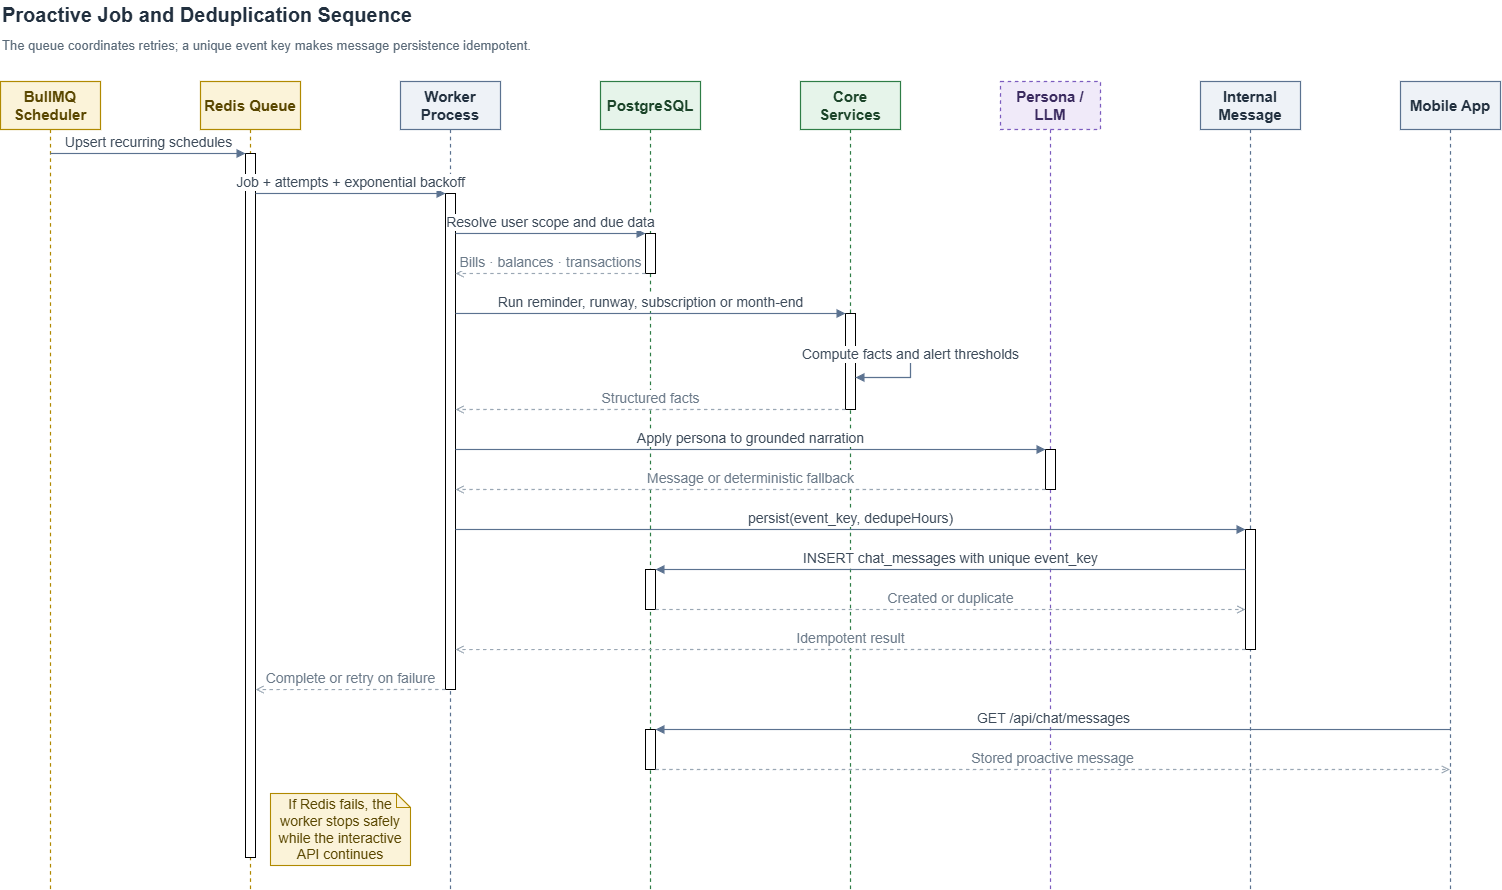

The diagram above was exported from draw.io. Its source (the exported page's mxGraphModel, read from the mxfile embedded in the PNG):
<mxGraphModel dx="805" dy="468" grid="1" gridSize="10" guides="1" tooltips="1" connect="1" arrows="1" fold="1" page="1" pageScale="1" pageWidth="1580" pageHeight="940" math="0" shadow="0">
  <root>
    <mxCell id="0" />
    <mxCell id="1" parent="0" />
    <mxCell id="report-title" value="Proactive Job and Deduplication Sequence" style="text;html=1;align=left;verticalAlign=middle;fontSize=20;fontStyle=1;fontColor=#22303F;" parent="1" vertex="1">
      <mxGeometry x="40" y="14" width="1500" height="28" as="geometry" />
    </mxCell>
    <mxCell id="report-subtitle" value="The queue coordinates retries; a unique event key makes message persistence idempotent." style="text;html=1;align=left;verticalAlign=middle;fontSize=13;fontColor=#5A6A78;whiteSpace=wrap;" parent="1" vertex="1">
      <mxGeometry x="40" y="44" width="1500" height="30" as="geometry" />
    </mxCell>
    <mxCell id="scheduler" value="&lt;b&gt;BullMQ Scheduler&lt;/b&gt;" style="shape=umlLifeline;perimeter=lifelinePerimeter;whiteSpace=wrap;html=1;container=1;dropTarget=0;collapsible=0;recursiveResize=0;outlineConnect=0;portConstraint=eastwest;fillColor=#FBF3D9;strokeColor=#B08900;fontColor=#5A4700;fontSize=15;strokeWidth=1.2;size=48;" parent="1" vertex="1">
      <mxGeometry x="40" y="95" width="100" height="808" as="geometry" />
    </mxCell>
    <mxCell id="redis" value="&lt;b&gt;Redis Queue&lt;/b&gt;" style="shape=umlLifeline;perimeter=lifelinePerimeter;whiteSpace=wrap;html=1;container=1;dropTarget=0;collapsible=0;recursiveResize=0;outlineConnect=0;portConstraint=eastwest;fillColor=#FBF3D9;strokeColor=#B08900;fontColor=#5A4700;fontSize=15;strokeWidth=1.2;size=48;" parent="1" vertex="1">
      <mxGeometry x="240" y="95" width="100" height="808" as="geometry" />
    </mxCell>
    <mxCell id="act7" value="" style="html=1;points=[];perimeter=orthogonalPerimeter;outlineConnect=0;fillColor=#ffffff;" parent="redis" vertex="1">
      <mxGeometry x="45" y="72" width="10" height="704" as="geometry" />
    </mxCell>
    <mxCell id="worker" value="&lt;b&gt;Worker Process&lt;/b&gt;" style="shape=umlLifeline;perimeter=lifelinePerimeter;whiteSpace=wrap;html=1;container=1;dropTarget=0;collapsible=0;recursiveResize=0;outlineConnect=0;portConstraint=eastwest;fillColor=#EEF2F7;strokeColor=#5B7290;fontColor=#22303F;fontSize=15;strokeWidth=1.2;size=48;" parent="1" vertex="1">
      <mxGeometry x="440" y="95" width="100" height="808" as="geometry" />
    </mxCell>
    <mxCell id="act5" value="" style="html=1;points=[];perimeter=orthogonalPerimeter;outlineConnect=0;fillColor=#ffffff;" parent="worker" vertex="1">
      <mxGeometry x="45" y="112" width="10" height="496" as="geometry" />
    </mxCell>
    <mxCell id="db" value="&lt;b&gt;PostgreSQL&lt;/b&gt;" style="shape=umlLifeline;perimeter=lifelinePerimeter;whiteSpace=wrap;html=1;container=1;dropTarget=0;collapsible=0;recursiveResize=0;outlineConnect=0;portConstraint=eastwest;fillColor=#E6F4EA;strokeColor=#2E7D46;fontColor=#1B4429;fontSize=15;strokeWidth=1.2;size=48;" parent="1" vertex="1">
      <mxGeometry x="640" y="95" width="100" height="808" as="geometry" />
    </mxCell>
    <mxCell id="act0" value="" style="html=1;points=[];perimeter=orthogonalPerimeter;outlineConnect=0;fillColor=#ffffff;" parent="db" vertex="1">
      <mxGeometry x="45" y="152" width="10" height="40" as="geometry" />
    </mxCell>
    <mxCell id="act3" value="" style="html=1;points=[];perimeter=orthogonalPerimeter;outlineConnect=0;fillColor=#ffffff;" parent="db" vertex="1">
      <mxGeometry x="45" y="488" width="10" height="40" as="geometry" />
    </mxCell>
    <mxCell id="act6" value="" style="html=1;points=[];perimeter=orthogonalPerimeter;outlineConnect=0;fillColor=#ffffff;" parent="db" vertex="1">
      <mxGeometry x="45" y="648" width="10" height="40" as="geometry" />
    </mxCell>
    <mxCell id="analytics" value="&lt;b&gt;Core Services&lt;/b&gt;" style="shape=umlLifeline;perimeter=lifelinePerimeter;whiteSpace=wrap;html=1;container=1;dropTarget=0;collapsible=0;recursiveResize=0;outlineConnect=0;portConstraint=eastwest;fillColor=#E6F4EA;strokeColor=#2E7D46;fontColor=#1B4429;fontSize=15;strokeWidth=1.2;size=48;" parent="1" vertex="1">
      <mxGeometry x="840" y="95" width="100" height="808" as="geometry" />
    </mxCell>
    <mxCell id="act1" value="" style="html=1;points=[];perimeter=orthogonalPerimeter;outlineConnect=0;fillColor=#ffffff;" parent="analytics" vertex="1">
      <mxGeometry x="45" y="232" width="10" height="96" as="geometry" />
    </mxCell>
    <mxCell id="narrator" value="&lt;b&gt;Persona / LLM&lt;/b&gt;" style="shape=umlLifeline;perimeter=lifelinePerimeter;whiteSpace=wrap;html=1;container=1;dropTarget=0;collapsible=0;recursiveResize=0;outlineConnect=0;portConstraint=eastwest;fillColor=#F0EAF9;strokeColor=#7C5CBF;fontColor=#3A2A5F;fontSize=15;strokeWidth=1.2;size=48;dashed=1;" parent="1" vertex="1">
      <mxGeometry x="1040" y="95" width="100" height="808" as="geometry" />
    </mxCell>
    <mxCell id="act2" value="" style="html=1;points=[];perimeter=orthogonalPerimeter;outlineConnect=0;fillColor=#ffffff;" parent="narrator" vertex="1">
      <mxGeometry x="45" y="368" width="10" height="40" as="geometry" />
    </mxCell>
    <mxCell id="chat" value="&lt;b&gt;Internal Message&lt;/b&gt;" style="shape=umlLifeline;perimeter=lifelinePerimeter;whiteSpace=wrap;html=1;container=1;dropTarget=0;collapsible=0;recursiveResize=0;outlineConnect=0;portConstraint=eastwest;fillColor=#EEF2F7;strokeColor=#5B7290;fontColor=#22303F;fontSize=15;strokeWidth=1.2;size=48;" parent="1" vertex="1">
      <mxGeometry x="1240" y="95" width="100" height="808" as="geometry" />
    </mxCell>
    <mxCell id="act4" value="" style="html=1;points=[];perimeter=orthogonalPerimeter;outlineConnect=0;fillColor=#ffffff;" parent="chat" vertex="1">
      <mxGeometry x="45" y="448" width="10" height="120" as="geometry" />
    </mxCell>
    <mxCell id="app" value="&lt;b&gt;Mobile App&lt;/b&gt;" style="shape=umlLifeline;perimeter=lifelinePerimeter;whiteSpace=wrap;html=1;container=1;dropTarget=0;collapsible=0;recursiveResize=0;outlineConnect=0;portConstraint=eastwest;fillColor=#EEF2F7;strokeColor=#5B7290;fontColor=#22303F;fontSize=15;strokeWidth=1.2;size=48;" parent="1" vertex="1">
      <mxGeometry x="1440" y="95" width="100" height="808" as="geometry" />
    </mxCell>
    <mxCell id="m0" value="Upsert recurring schedules" style="html=1;verticalAlign=bottom;endArrow=block;curved=0;rounded=0;exitX=0.5;exitY=0.0891;entryX=0;entryY=0.0;fontSize=14;labelBackgroundColor=#FFFFFF;fontColor=#3D4B5A;strokeWidth=1.15;strokeColor=#5B7290;" parent="1" source="scheduler" target="act7" edge="1">
      <mxGeometry relative="1" as="geometry" />
    </mxCell>
    <mxCell id="m1" value="Job + attempts + exponential backoff" style="html=1;verticalAlign=bottom;endArrow=block;curved=0;rounded=0;exitX=1;exitY=0.0568;entryX=0;entryY=0.0;fontSize=14;labelBackgroundColor=#FFFFFF;fontColor=#3D4B5A;strokeWidth=1.15;strokeColor=#5B7290;" parent="1" source="act7" target="act5" edge="1">
      <mxGeometry relative="1" as="geometry" />
    </mxCell>
    <mxCell id="m2" value="Resolve user scope and due data" style="html=1;verticalAlign=bottom;endArrow=block;curved=0;rounded=0;exitX=1;exitY=0.0806;entryX=0;entryY=0.0;fontSize=14;labelBackgroundColor=#FFFFFF;fontColor=#3D4B5A;strokeWidth=1.15;strokeColor=#5B7290;" parent="1" source="act5" target="act0" edge="1">
      <mxGeometry relative="1" as="geometry" />
    </mxCell>
    <mxCell id="m3" value="Bills · balances · transactions" style="html=1;verticalAlign=bottom;endArrow=open;dashed=1;curved=0;rounded=0;exitX=0;exitY=1.0;entryX=1;entryY=0.1613;fontSize=14;labelBackgroundColor=#FFFFFF;fontColor=#6B7A89;strokeWidth=1.15;strokeColor=#9AA7B4;" parent="1" source="act0" target="act5" edge="1">
      <mxGeometry relative="1" as="geometry" />
    </mxCell>
    <mxCell id="m4" value="Run reminder, runway, subscription or month-end" style="html=1;verticalAlign=bottom;endArrow=block;curved=0;rounded=0;exitX=1;exitY=0.2419;entryX=0;entryY=0.0;fontSize=14;labelBackgroundColor=#FFFFFF;fontColor=#3D4B5A;strokeWidth=1.15;strokeColor=#5B7290;" parent="1" source="act5" target="act1" edge="1">
      <mxGeometry relative="1" as="geometry" />
    </mxCell>
    <mxCell id="m5" value="Compute facts and alert thresholds" style="html=1;verticalAlign=bottom;endArrow=block;curved=0;rounded=0;exitX=1;exitY=0.4167;entryX=1;entryY=0.6667;fontSize=14;labelBackgroundColor=#FFFFFF;fontColor=#3D4B5A;strokeWidth=1.15;strokeColor=#5B7290;" parent="1" source="act1" target="act1" edge="1">
      <mxGeometry relative="1" as="geometry">
        <Array as="points">
          <mxPoint x="950" y="367" />
          <mxPoint x="950" y="391" />
        </Array>
      </mxGeometry>
    </mxCell>
    <mxCell id="m6" value="Structured facts" style="html=1;verticalAlign=bottom;endArrow=open;dashed=1;curved=0;rounded=0;exitX=0;exitY=1.0;entryX=1;entryY=0.4355;fontSize=14;labelBackgroundColor=#FFFFFF;fontColor=#6B7A89;strokeWidth=1.15;strokeColor=#9AA7B4;" parent="1" source="act1" target="act5" edge="1">
      <mxGeometry relative="1" as="geometry" />
    </mxCell>
    <mxCell id="m7" value="Apply persona to grounded narration" style="html=1;verticalAlign=bottom;endArrow=block;curved=0;rounded=0;exitX=1;exitY=0.5161;entryX=0;entryY=0.0;fontSize=14;labelBackgroundColor=#FFFFFF;fontColor=#3D4B5A;strokeWidth=1.15;strokeColor=#5B7290;" parent="1" source="act5" target="act2" edge="1">
      <mxGeometry relative="1" as="geometry" />
    </mxCell>
    <mxCell id="m8" value="Message or deterministic fallback" style="html=1;verticalAlign=bottom;endArrow=open;dashed=1;curved=0;rounded=0;exitX=0;exitY=1.0;entryX=1;entryY=0.5968;fontSize=14;labelBackgroundColor=#FFFFFF;fontColor=#6B7A89;strokeWidth=1.15;strokeColor=#9AA7B4;" parent="1" source="act2" target="act5" edge="1">
      <mxGeometry relative="1" as="geometry" />
    </mxCell>
    <mxCell id="m9" value="persist(event_key, dedupeHours)" style="html=1;verticalAlign=bottom;endArrow=block;curved=0;rounded=0;exitX=1;exitY=0.6774;entryX=0;entryY=0.0;fontSize=14;labelBackgroundColor=#FFFFFF;fontColor=#3D4B5A;strokeWidth=1.15;strokeColor=#5B7290;" parent="1" source="act5" target="act4" edge="1">
      <mxGeometry relative="1" as="geometry" />
    </mxCell>
    <mxCell id="m10" value="INSERT chat_messages with unique event_key" style="html=1;verticalAlign=bottom;endArrow=block;curved=0;rounded=0;exitX=0;exitY=0.3333;entryX=1;entryY=0.0;fontSize=14;labelBackgroundColor=#FFFFFF;fontColor=#3D4B5A;strokeWidth=1.15;strokeColor=#5B7290;" parent="1" source="act4" target="act3" edge="1">
      <mxGeometry relative="1" as="geometry" />
    </mxCell>
    <mxCell id="m11" value="Created or duplicate" style="html=1;verticalAlign=bottom;endArrow=open;dashed=1;curved=0;rounded=0;exitX=1;exitY=1.0;entryX=0;entryY=0.6667;fontSize=14;labelBackgroundColor=#FFFFFF;fontColor=#6B7A89;strokeWidth=1.15;strokeColor=#9AA7B4;" parent="1" source="act3" target="act4" edge="1">
      <mxGeometry relative="1" as="geometry" />
    </mxCell>
    <mxCell id="m12" value="Idempotent result" style="html=1;verticalAlign=bottom;endArrow=open;dashed=1;curved=0;rounded=0;exitX=0;exitY=1.0;entryX=1;entryY=0.9194;fontSize=14;labelBackgroundColor=#FFFFFF;fontColor=#6B7A89;strokeWidth=1.15;strokeColor=#9AA7B4;" parent="1" source="act4" target="act5" edge="1">
      <mxGeometry relative="1" as="geometry" />
    </mxCell>
    <mxCell id="m13" value="Complete or retry on failure" style="html=1;verticalAlign=bottom;endArrow=open;dashed=1;curved=0;rounded=0;exitX=0;exitY=1.0;entryX=1;entryY=0.7614;fontSize=14;labelBackgroundColor=#FFFFFF;fontColor=#6B7A89;strokeWidth=1.15;strokeColor=#9AA7B4;" parent="1" source="act5" target="act7" edge="1">
      <mxGeometry relative="1" as="geometry" />
    </mxCell>
    <mxCell id="m14" value="GET /api/chat/messages" style="html=1;verticalAlign=bottom;endArrow=block;curved=0;rounded=0;exitX=0.5;exitY=0.802;entryX=1;entryY=0.0;fontSize=14;labelBackgroundColor=#FFFFFF;fontColor=#3D4B5A;strokeWidth=1.15;strokeColor=#5B7290;" parent="1" source="app" target="act6" edge="1">
      <mxGeometry relative="1" as="geometry" />
    </mxCell>
    <mxCell id="m15" value="Stored proactive message" style="html=1;verticalAlign=bottom;endArrow=open;dashed=1;curved=0;rounded=0;exitX=1;exitY=1.0;entryX=0.5;entryY=0.8515;fontSize=14;labelBackgroundColor=#FFFFFF;fontColor=#6B7A89;strokeWidth=1.15;strokeColor=#9AA7B4;" parent="1" source="act6" target="app" edge="1">
      <mxGeometry relative="1" as="geometry" />
    </mxCell>
    <mxCell id="note16" value="If Redis fails, the worker stops safely while the interactive API continues" style="shape=note;whiteSpace=wrap;html=1;size=14;fillColor=#FBF3D9;strokeColor=#B08900;fontColor=#5A4700;fontSize=14;strokeWidth=1.1;" parent="1" vertex="1">
      <mxGeometry x="310" y="807" width="140" height="72" as="geometry" />
    </mxCell>
  </root>
</mxGraphModel>